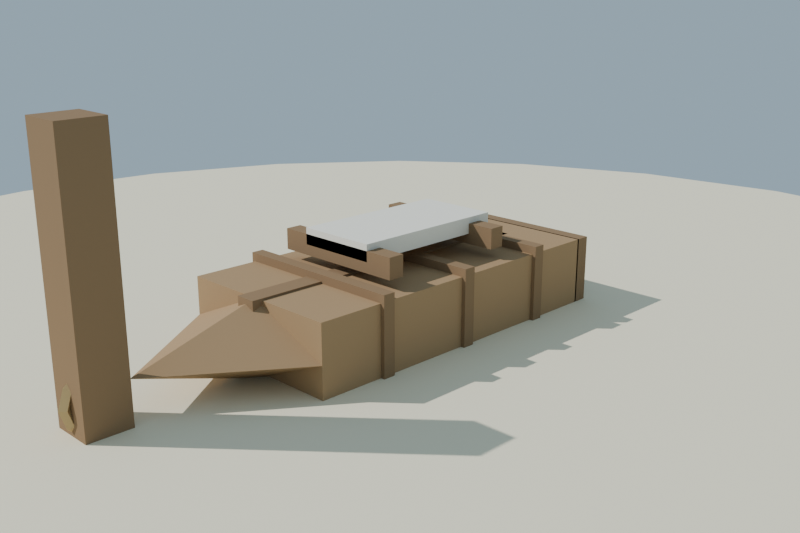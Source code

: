 # Source: bote_pesca_lowpoly.blend  (saved by Blender 4.2.68; exported with 4.5.12 LTS)
import bpy
from mathutils import Matrix  # noqa: F401  (used for matrix-valued properties, if any)

bpy.ops.wm.read_factory_settings(use_empty=True)
scene = bpy.context.scene
scene.name = 'Scene'

# ---- collections
col_collection = bpy.data.collections.new('Collection'); scene.collection.children.link(col_collection)

# ---- materials (node trees are filled in below, after node groups)
mat_mat_madera_bote_osc = bpy.data.materials.new('MAT_Madera_Bote_Osc')
mat_mat_tela_bote = bpy.data.materials.new('MAT_Tela_Bote')
mat_mat_arena_isla = bpy.data.materials.new('MAT_Arena_Isla')
mat_mat_madera_bote = bpy.data.materials.new('MAT_Madera_Bote')
mat_mat_cuerda_bote = bpy.data.materials.new('MAT_Cuerda_Bote')

# ---- material node trees
mat_mat_madera_bote_osc.use_nodes = True; mat_mat_madera_bote_osc.node_tree.nodes.clear()
_N = mat_mat_madera_bote_osc.node_tree.nodes; _L = mat_mat_madera_bote_osc.node_tree.links
n0 = _N.new('ShaderNodeBsdfPrincipled'); n0.name = 'Principled BSDF'; n0.location = (10, 300)
n0.inputs[0].default_value = (0.28, 0.18, 0.1, 1.0)
n0.inputs[2].default_value = 0.88
n0.inputs[13].default_value = 0.1
n1 = _N.new('ShaderNodeOutputMaterial'); n1.name = 'Material Output'; n1.location = (300, 300)
_L.new(n0.outputs[0], n1.inputs[0])
n1.is_active_output = True
mat_mat_tela_bote.use_nodes = True; mat_mat_tela_bote.node_tree.nodes.clear()
_N = mat_mat_tela_bote.node_tree.nodes; _L = mat_mat_tela_bote.node_tree.links
n0 = _N.new('ShaderNodeBsdfPrincipled'); n0.name = 'Principled BSDF'; n0.location = (10, 300)
n0.inputs[0].default_value = (0.88, 0.84, 0.74, 1.0)
n0.inputs[2].default_value = 0.9
n0.inputs[13].default_value = 0.1
n1 = _N.new('ShaderNodeOutputMaterial'); n1.name = 'Material Output'; n1.location = (300, 300)
_L.new(n0.outputs[0], n1.inputs[0])
n1.is_active_output = True
mat_mat_arena_isla.use_nodes = True; mat_mat_arena_isla.node_tree.nodes.clear()
_N = mat_mat_arena_isla.node_tree.nodes; _L = mat_mat_arena_isla.node_tree.links
n0 = _N.new('ShaderNodeBsdfPrincipled'); n0.name = 'Principled BSDF'; n0.location = (10, 300)
n0.inputs[0].default_value = (0.92, 0.84, 0.63, 1.0)
n0.inputs[2].default_value = 1.0
n0.inputs[13].default_value = 0.1
n1 = _N.new('ShaderNodeOutputMaterial'); n1.name = 'Material Output'; n1.location = (300, 300)
_L.new(n0.outputs[0], n1.inputs[0])
n1.is_active_output = True
mat_mat_madera_bote.use_nodes = True; mat_mat_madera_bote.node_tree.nodes.clear()
_N = mat_mat_madera_bote.node_tree.nodes; _L = mat_mat_madera_bote.node_tree.links
n0 = _N.new('ShaderNodeBsdfPrincipled'); n0.name = 'Principled BSDF'; n0.location = (10, 300)
n0.inputs[0].default_value = (0.4, 0.26, 0.14, 1.0)
n0.inputs[2].default_value = 0.86
n0.inputs[13].default_value = 0.1
n1 = _N.new('ShaderNodeOutputMaterial'); n1.name = 'Material Output'; n1.location = (300, 300)
_L.new(n0.outputs[0], n1.inputs[0])
n1.is_active_output = True
mat_mat_cuerda_bote.use_nodes = True; mat_mat_cuerda_bote.node_tree.nodes.clear()
_N = mat_mat_cuerda_bote.node_tree.nodes; _L = mat_mat_cuerda_bote.node_tree.links
n0 = _N.new('ShaderNodeBsdfPrincipled'); n0.name = 'Principled BSDF'; n0.location = (10, 300)
n0.inputs[0].default_value = (0.55, 0.4, 0.2, 1.0)
n0.inputs[2].default_value = 0.92
n0.inputs[13].default_value = 0.1
n1 = _N.new('ShaderNodeOutputMaterial'); n1.name = 'Material Output'; n1.location = (300, 300)
_L.new(n0.outputs[0], n1.inputs[0])
n1.is_active_output = True

# ---- world
world_mundo = bpy.data.worlds.new('Mundo'); scene.world = world_mundo
world_mundo.use_nodes = True; world_mundo.node_tree.nodes.clear()
_N = world_mundo.node_tree.nodes; _L = world_mundo.node_tree.links
n0 = _N.new('ShaderNodeBackground'); n0.name = 'Background'; n0.location = (10, 300)
n0.inputs[0].default_value = (0.58, 0.79, 0.95, 1.0)
n0.inputs[1].default_value = 0.55
n1 = _N.new('ShaderNodeOutputWorld'); n1.name = 'World Output'; n1.location = (300, 300)
_L.new(n0.outputs[0], n1.inputs[0])
n1.is_active_output = True

# ---- cameras
cam_camera = bpy.data.cameras.new('Camera')
cam_camera.lens = 45.0

# ---- lights
light_sol = bpy.data.lights.new('SOL', 'SUN')
light_sol.energy = 3.4

# ---- meshes
me_sm_bote_popa = bpy.data.meshes.new('SM_Bote_Popa')
me_sm_bote_popa.from_pydata([(-0.46, -0.21, 0.01), (-0.46, -0.21, 0.19), (-0.46, 0.21, 0.01), (-0.46, 0.21, 0.19), (-0.42, -0.21, 0.01), (-0.42, -0.21, 0.19), (-0.42, 0.21, 0.01), (-0.42, 0.21, 0.19)], [], [(0, 1, 3, 2), (2, 3, 7, 6), (6, 7, 5, 4), (4, 5, 1, 0), (2, 6, 4, 0), (7, 3, 1, 5)])
me_sm_bote_popa.materials.append(mat_mat_madera_bote_osc)
me_sm_bote_popa.update()
me_sm_bote_costilla_1 = bpy.data.meshes.new('SM_Bote_Costilla_1')
me_sm_bote_costilla_1.from_pydata([(-0.265, -0.22, 0.01), (-0.265, -0.22, 0.21), (-0.265, 0.22, 0.01), (-0.265, 0.22, 0.21), (-0.235, -0.22, 0.01), (-0.235, -0.22, 0.21), (-0.235, 0.22, 0.01), (-0.235, 0.22, 0.21)], [], [(0, 1, 3, 2), (2, 3, 7, 6), (6, 7, 5, 4), (4, 5, 1, 0), (2, 6, 4, 0), (7, 3, 1, 5)])
me_sm_bote_costilla_1.materials.append(mat_mat_madera_bote_osc)
me_sm_bote_costilla_1.update()
me_sm_bote_costilla_2 = bpy.data.meshes.new('SM_Bote_Costilla_2')
me_sm_bote_costilla_2.from_pydata([(-0.015, -0.22, 0.01), (-0.015, -0.22, 0.21), (-0.015, 0.22, 0.01), (-0.015, 0.22, 0.21), (0.015, -0.22, 0.01), (0.015, -0.22, 0.21), (0.015, 0.22, 0.01), (0.015, 0.22, 0.21)], [], [(0, 1, 3, 2), (2, 3, 7, 6), (6, 7, 5, 4), (4, 5, 1, 0), (2, 6, 4, 0), (7, 3, 1, 5)])
me_sm_bote_costilla_2.materials.append(mat_mat_madera_bote_osc)
me_sm_bote_costilla_2.update()
me_sm_bote_costilla_3 = bpy.data.meshes.new('SM_Bote_Costilla_3')
me_sm_bote_costilla_3.from_pydata([(0.235, -0.22, 0.01), (0.235, -0.22, 0.21), (0.235, 0.22, 0.01), (0.235, 0.22, 0.21), (0.265, -0.22, 0.01), (0.265, -0.22, 0.21), (0.265, 0.22, 0.01), (0.265, 0.22, 0.21)], [], [(0, 1, 3, 2), (2, 3, 7, 6), (6, 7, 5, 4), (4, 5, 1, 0), (2, 6, 4, 0), (7, 3, 1, 5)])
me_sm_bote_costilla_3.materials.append(mat_mat_madera_bote_osc)
me_sm_bote_costilla_3.update()
me_sm_bote_banco_1 = bpy.data.meshes.new('SM_Bote_Banco_1')
me_sm_bote_banco_1.from_pydata([(-0.17, -0.17, 0.215), (-0.17, -0.17, 0.265), (-0.17, 0.17, 0.215), (-0.17, 0.17, 0.265), (-0.13, -0.17, 0.215), (-0.13, -0.17, 0.265), (-0.13, 0.17, 0.215), (-0.13, 0.17, 0.265)], [], [(0, 1, 3, 2), (2, 3, 7, 6), (6, 7, 5, 4), (4, 5, 1, 0), (2, 6, 4, 0), (7, 3, 1, 5)])
me_sm_bote_banco_1.materials.append(mat_mat_madera_bote_osc)
me_sm_bote_banco_1.update()
me_sm_bote_banco_2 = bpy.data.meshes.new('SM_Bote_Banco_2')
me_sm_bote_banco_2.from_pydata([(0.16, -0.17, 0.215), (0.16, -0.17, 0.265), (0.16, 0.17, 0.215), (0.16, 0.17, 0.265), (0.2, -0.17, 0.215), (0.2, -0.17, 0.265), (0.2, 0.17, 0.215), (0.2, 0.17, 0.265)], [], [(0, 1, 3, 2), (2, 3, 7, 6), (6, 7, 5, 4), (4, 5, 1, 0), (2, 6, 4, 0), (7, 3, 1, 5)])
me_sm_bote_banco_2.materials.append(mat_mat_madera_bote_osc)
me_sm_bote_banco_2.update()
me_sm_bote_vela = bpy.data.meshes.new('SM_Bote_Vela')
me_sm_bote_vela.from_pydata([(-0.2, -0.1, 0.24), (-0.2, -0.1, 0.28), (-0.2, 0.1, 0.24), (-0.2, 0.1, 0.28), (0.2, -0.1, 0.24), (0.2, -0.1, 0.28), (0.2, 0.1, 0.24), (0.2, 0.1, 0.28)], [], [(0, 1, 3, 2), (2, 3, 7, 6), (6, 7, 5, 4), (4, 5, 1, 0), (2, 6, 4, 0), (7, 3, 1, 5)])
me_sm_bote_vela.materials.append(mat_mat_tela_bote)
me_sm_bote_vela.update()
me_sm_bote_remo = bpy.data.meshes.new('SM_Bote_Remo')
me_sm_bote_remo.from_pydata([(-0.25, -0.025, 0.165), (-0.25, -0.025, 0.195), (-0.25, 0.025, 0.165), (-0.25, 0.025, 0.195), (0.45, -0.025, 0.165), (0.45, -0.025, 0.195), (0.45, 0.025, 0.165), (0.45, 0.025, 0.195)], [], [(0, 1, 3, 2), (2, 3, 7, 6), (6, 7, 5, 4), (4, 5, 1, 0), (2, 6, 4, 0), (7, 3, 1, 5)])
me_sm_bote_remo.materials.append(mat_mat_madera_bote_osc)
me_sm_bote_remo.update()
me_sm_bote_remohoja = bpy.data.meshes.new('SM_Bote_RemoHoja')
me_sm_bote_remohoja.from_pydata([(-0.34, -0.05, 0.17), (-0.34, -0.05, 0.19), (-0.34, 0.05, 0.17), (-0.34, 0.05, 0.19), (-0.22, -0.05, 0.17), (-0.22, -0.05, 0.19), (-0.22, 0.05, 0.17), (-0.22, 0.05, 0.19)], [], [(0, 1, 3, 2), (2, 3, 7, 6), (6, 7, 5, 4), (4, 5, 1, 0), (2, 6, 4, 0), (7, 3, 1, 5)])
me_sm_bote_remohoja.materials.append(mat_mat_madera_bote_osc)
me_sm_bote_remohoja.update()
me_sm_bote_poste = bpy.data.meshes.new('SM_Bote_Poste')
me_sm_bote_poste.from_pydata([(0.75, -0.05, 0.0), (0.75, -0.05, 0.6), (0.75, 0.05, 0.0), (0.75, 0.05, 0.6), (0.85, -0.05, 0.0), (0.85, -0.05, 0.6), (0.85, 0.05, 0.0), (0.85, 0.05, 0.6)], [], [(0, 1, 3, 2), (2, 3, 7, 6), (6, 7, 5, 4), (4, 5, 1, 0), (2, 6, 4, 0), (7, 3, 1, 5)])
me_sm_bote_poste.materials.append(mat_mat_madera_bote_osc)
me_sm_bote_poste.update()
me_cylinder = bpy.data.meshes.new('Cylinder')
me_cylinder.from_pydata([(0.0, 2.0, -0.12), (0.0, 2.0, 0.12), (0.5176, 1.932, -0.12), (0.5176, 1.932, 0.12), (1.0, 1.732, -0.12), (1.0, 1.732, 0.12), (1.414, 1.414, -0.12), (1.414, 1.414, 0.12), (1.732, 1.0, -0.12), (1.732, 1.0, 0.12), (1.932, 0.5176, -0.12), (1.932, 0.5176, 0.12), (2.0, 0.0, -0.12), (2.0, 0.0, 0.12), (1.932, -0.5176, -0.12), (1.932, -0.5176, 0.12), (1.732, -1.0, -0.12), (1.732, -1.0, 0.12), (1.414, -1.414, -0.12), (1.414, -1.414, 0.12), (1.0, -1.732, -0.12), (1.0, -1.732, 0.12), (0.5176, -1.932, -0.12), (0.5176, -1.932, 0.12), (0.0, -2.0, -0.12), (0.0, -2.0, 0.12), (-0.5176, -1.932, -0.12), (-0.5176, -1.932, 0.12), (-1.0, -1.732, -0.12), (-1.0, -1.732, 0.12), (-1.414, -1.414, -0.12), (-1.414, -1.414, 0.12), (-1.732, -1.0, -0.12), (-1.732, -1.0, 0.12), (-1.932, -0.5176, -0.12), (-1.932, -0.5176, 0.12), (-2.0, 0.0, -0.12), (-2.0, 0.0, 0.12), (-1.932, 0.5176, -0.12), (-1.932, 0.5176, 0.12), (-1.732, 1.0, -0.12), (-1.732, 1.0, 0.12), (-1.414, 1.414, -0.12), (-1.414, 1.414, 0.12), (-1.0, 1.732, -0.12), (-1.0, 1.732, 0.12), (-0.5176, 1.932, -0.12), (-0.5176, 1.932, 0.12)], [], [(0, 1, 3, 2), (2, 3, 5, 4), (4, 5, 7, 6), (6, 7, 9, 8), (8, 9, 11, 10), (10, 11, 13, 12), (12, 13, 15, 14), (14, 15, 17, 16), (16, 17, 19, 18), (18, 19, 21, 20), (20, 21, 23, 22), (22, 23, 25, 24), (24, 25, 27, 26), (26, 27, 29, 28), (28, 29, 31, 30), (30, 31, 33, 32), (32, 33, 35, 34), (34, 35, 37, 36), (36, 37, 39, 38), (38, 39, 41, 40), (40, 41, 43, 42), (42, 43, 45, 44), (3, 1, 47, 45, 43, 41, 39, 37, 35, 33, 31, 29, 27, 25, 23, 21, 19, 17, 15, 13, 11, 9, 7, 5), (44, 45, 47, 46), (46, 47, 1, 0), (0, 2, 4, 6, 8, 10, 12, 14, 16, 18, 20, 22, 24, 26, 28, 30, 32, 34, 36, 38, 40, 42, 44, 46)])
_uv = me_cylinder.uv_layers.new(name='UVMap')
_uv.uv.foreach_set('vector', [1.0, 0.5, 1.0, 1.0, 0.9583, 1.0, 0.9583, 0.5, 0.9583, 0.5, 0.9583, 1.0, 0.9167, 1.0, 0.9167, 0.5, 0.9167, 0.5, 0.9167, 1.0, 0.875, 1.0, 0.875, 0.5, 0.875, 0.5, 0.875, 1.0, 0.8333, 1.0, 0.8333, 0.5, 0.8333, 0.5, 0.8333, 1.0, 0.7917, 1.0, 0.7917, 0.5, 0.7917, 0.5, 0.7917, 1.0, 0.75, 1.0, 0.75, 0.5, 0.75, 0.5, 0.75, 1.0, 0.7083, 1.0, 0.7083, 0.5, 0.7083, 0.5, 0.7083, 1.0, 0.6667, 1.0, 0.6667, 0.5, 0.6667, 0.5, 0.6667, 1.0, 0.625, 1.0, 0.625, 0.5, 0.625, 0.5, 0.625, 1.0, 0.5833, 1.0, 0.5833, 0.5, 0.5833, 0.5, 0.5833, 1.0, 0.5417, 1.0, 0.5417, 0.5, 0.5417, 0.5, 0.5417, 1.0, 0.5, 1.0, 0.5, 0.5, 0.5, 0.5, 0.5, 1.0, 0.4583, 1.0, 0.4583, 0.5, 0.4583, 0.5, 0.4583, 1.0, 0.4167, 1.0, 0.4167, 0.5, 0.4167, 0.5, 0.4167, 1.0, 0.375, 1.0, 0.375, 0.5, 0.375, 0.5, 0.375, 1.0, 0.3333, 1.0, 0.3333, 0.5, 0.3333, 0.5, 0.3333, 1.0, 0.2917, 1.0, 0.2917, 0.5, 0.2917, 0.5, 0.2917, 1.0, 0.25, 1.0, 0.25, 0.5, 0.25, 0.5, 0.25, 1.0, 0.2083, 1.0, 0.2083, 0.5, 0.2083, 0.5, 0.2083, 1.0, 0.1667, 1.0, 0.1667, 0.5, 0.1667, 0.5, 0.1667, 1.0, 0.125, 1.0, 0.125, 0.5, 0.125, 0.5, 0.125, 1.0, 0.08333, 1.0, 0.08333, 0.5, 0.3121, 0.4818, 0.25, 0.49, 0.1879, 0.4818, 0.13, 0.4578, 0.08029, 0.4197, 0.04215, 0.37, 0.01818, 0.3121, 0.01, 0.25, 0.01818, 0.1879, 0.04215, 0.13, 0.08029, 0.08029, 0.13, 0.04215, 0.1879, 0.01818, 0.25, 0.01, 0.3121, 0.01818, 0.37, 0.04215, 0.4197, 0.08029, 0.4578, 0.13, 0.4818, 0.1879, 0.49, 0.25, 0.4818, 0.3121, 0.4578, 0.37, 0.4197, 0.4197, 0.37, 0.4578, 0.08333, 0.5, 0.08333, 1.0, 0.04167, 1.0, 0.04167, 0.5, 0.04167, 0.5, 0.04167, 1.0, -1.863e-07, 1.0, -1.863e-07, 0.5, 0.75, 0.49, 0.8121, 0.4818, 0.87, 0.4578, 0.9197, 0.4197, 0.9578, 0.37, 0.9818, 0.3121, 0.99, 0.25, 0.9818, 0.1879, 0.9578, 0.13, 0.9197, 0.08029, 0.87, 0.04215, 0.8121, 0.01818, 0.75, 0.01, 0.6879, 0.01818, 0.63, 0.04215, 0.5803, 0.08029, 0.5422, 0.13, 0.5182, 0.1879, 0.51, 0.25, 0.5182, 0.3121, 0.5422, 0.37, 0.5803, 0.4197, 0.63, 0.4578, 0.6879, 0.4818])
me_cylinder.materials.append(mat_mat_arena_isla)
me_cylinder.update()
me_cube = bpy.data.meshes.new('Cube')
me_cube.from_pydata([(-0.5, -0.5, -0.5), (-0.5, -0.5, 0.5), (-0.5, 0.5, -0.5), (-0.5, 0.5, 0.5), (0.5, -0.5, -0.5), (0.5, -0.5, 0.5), (0.5, 0.5, -0.5), (0.5, 0.5, 0.5)], [], [(0, 1, 3, 2), (2, 3, 7, 6), (6, 7, 5, 4), (4, 5, 1, 0), (2, 6, 4, 0), (7, 3, 1, 5)])
_uv = me_cube.uv_layers.new(name='UVMap')
_uv.uv.foreach_set('vector', [0.375, 0.0, 0.625, 0.0, 0.625, 0.25, 0.375, 0.25, 0.375, 0.25, 0.625, 0.25, 0.625, 0.5, 0.375, 0.5, 0.375, 0.5, 0.625, 0.5, 0.625, 0.75, 0.375, 0.75, 0.375, 0.75, 0.625, 0.75, 0.625, 1.0, 0.375, 1.0, 0.125, 0.5, 0.375, 0.5, 0.375, 0.75, 0.125, 0.75, 0.625, 0.5, 0.875, 0.5, 0.875, 0.75, 0.625, 0.75])
me_cube.materials.append(mat_mat_madera_bote)
me_cube.update()
me_cone = bpy.data.meshes.new('Cone')
me_cone.from_pydata([(0.0, 0.21, -0.15), (0.21, 0.0, -0.15), (0.0, -0.21, -0.15), (-0.21, 0.0, -0.15), (0.0, 0.0, 0.15)], [], [(0, 4, 1), (1, 4, 2), (0, 1, 2, 3), (2, 4, 3), (3, 4, 0)])
_uv = me_cone.uv_layers.new(name='UVMap')
_uv.uv.foreach_set('vector', [0.25, 0.49, 0.25, 0.25, 0.49, 0.25, 0.49, 0.25, 0.25, 0.25, 0.25, 0.01, 0.75, 0.49, 0.99, 0.25, 0.75, 0.01, 0.51, 0.25, 0.25, 0.01, 0.25, 0.25, 0.01, 0.25, 0.01, 0.25, 0.25, 0.25, 0.25, 0.49])
me_cone.materials.append(mat_mat_madera_bote)
me_cone.update()
me_torus = bpy.data.meshes.new('Torus')
me_torus.from_pydata([(0.072, 0.0, 0.0), (0.06, 0.0, 0.012), (0.048, 0.0, 1.47e-18), (0.06, 0.0, -0.012), (0.05825, 0.04232, 0.0), (0.04854, 0.03527, 0.012), (0.03883, 0.02821, 1.47e-18), (0.04854, 0.03527, -0.012), (0.02225, 0.06848, 0.0), (0.01854, 0.05706, 0.012), (0.01483, 0.04565, 1.47e-18), (0.01854, 0.05706, -0.012), (-0.02225, 0.06848, 0.0), (-0.01854, 0.05706, 0.012), (-0.01483, 0.04565, 1.47e-18), (-0.01854, 0.05706, -0.012), (-0.05825, 0.04232, 0.0), (-0.04854, 0.03527, 0.012), (-0.03883, 0.02821, 1.47e-18), (-0.04854, 0.03527, -0.012), (-0.072, 6.294e-09, 0.0), (-0.06, 5.245e-09, 0.012), (-0.048, 4.196e-09, 1.47e-18), (-0.06, 5.245e-09, -0.012), (-0.05825, -0.04232, 0.0), (-0.04854, -0.03527, 0.012), (-0.03883, -0.02821, 1.47e-18), (-0.04854, -0.03527, -0.012), (-0.02225, -0.06848, 0.0), (-0.01854, -0.05706, 0.012), (-0.01483, -0.04565, 1.47e-18), (-0.01854, -0.05706, -0.012), (0.02225, -0.06848, 0.0), (0.01854, -0.05706, 0.012), (0.01483, -0.04565, 1.47e-18), (0.01854, -0.05706, -0.012), (0.05825, -0.04232, 0.0), (0.04854, -0.03527, 0.012), (0.03883, -0.02821, 1.47e-18), (0.04854, -0.03527, -0.012)], [], [(0, 4, 5, 1), (1, 5, 6, 2), (2, 6, 7, 3), (3, 7, 4, 0), (4, 8, 9, 5), (5, 9, 10, 6), (6, 10, 11, 7), (7, 11, 8, 4), (8, 12, 13, 9), (9, 13, 14, 10), (10, 14, 15, 11), (11, 15, 12, 8), (12, 16, 17, 13), (13, 17, 18, 14), (14, 18, 19, 15), (15, 19, 16, 12), (16, 20, 21, 17), (17, 21, 22, 18), (18, 22, 23, 19), (19, 23, 20, 16), (20, 24, 25, 21), (21, 25, 26, 22), (22, 26, 27, 23), (23, 27, 24, 20), (24, 28, 29, 25), (25, 29, 30, 26), (26, 30, 31, 27), (27, 31, 28, 24), (28, 32, 33, 29), (29, 33, 34, 30), (30, 34, 35, 31), (31, 35, 32, 28), (32, 36, 37, 33), (33, 37, 38, 34), (34, 38, 39, 35), (35, 39, 36, 32), (36, 0, 1, 37), (37, 1, 2, 38), (38, 2, 3, 39), (39, 3, 0, 36)])
_uv = me_torus.uv_layers.new(name='UVMap')
_uv.uv.foreach_set('vector', [0.6, 0.5, 0.7, 0.5, 0.7, 0.75, 0.6, 0.75, 0.6, 0.75, 0.7, 0.75, 0.7, 1.0, 0.6, 1.0, 0.6, 0.0, 0.7, 0.0, 0.7, 0.25, 0.6, 0.25, 0.6, 0.25, 0.7, 0.25, 0.7, 0.5, 0.6, 0.5, 0.7, 0.5, 0.8, 0.5, 0.8, 0.75, 0.7, 0.75, 0.7, 0.75, 0.8, 0.75, 0.8, 1.0, 0.7, 1.0, 0.7, 0.0, 0.8, 0.0, 0.8, 0.25, 0.7, 0.25, 0.7, 0.25, 0.8, 0.25, 0.8, 0.5, 0.7, 0.5, 0.8, 0.5, 0.9, 0.5, 0.9, 0.75, 0.8, 0.75, 0.8, 0.75, 0.9, 0.75, 0.9, 1.0, 0.8, 1.0, 0.8, 0.0, 0.9, 0.0, 0.9, 0.25, 0.8, 0.25, 0.8, 0.25, 0.9, 0.25, 0.9, 0.5, 0.8, 0.5, 0.9, 0.5, 1.0, 0.5, 1.0, 0.75, 0.9, 0.75, 0.9, 0.75, 1.0, 0.75, 1.0, 1.0, 0.9, 1.0, 0.9, 0.0, 1.0, 0.0, 1.0, 0.25, 0.9, 0.25, 0.9, 0.25, 1.0, 0.25, 1.0, 0.5, 0.9, 0.5, -1.11e-16, 0.5, 0.1, 0.5, 0.1, 0.75, -1.11e-16, 0.75, -1.11e-16, 0.75, 0.1, 0.75, 0.1, 1.0, -1.11e-16, 1.0, -1.11e-16, 0.0, 0.1, 0.0, 0.1, 0.25, -1.11e-16, 0.25, -1.11e-16, 0.25, 0.1, 0.25, 0.1, 0.5, -1.11e-16, 0.5, 0.1, 0.5, 0.2, 0.5, 0.2, 0.75, 0.1, 0.75, 0.1, 0.75, 0.2, 0.75, 0.2, 1.0, 0.1, 1.0, 0.1, 0.0, 0.2, 0.0, 0.2, 0.25, 0.1, 0.25, 0.1, 0.25, 0.2, 0.25, 0.2, 0.5, 0.1, 0.5, 0.2, 0.5, 0.3, 0.5, 0.3, 0.75, 0.2, 0.75, 0.2, 0.75, 0.3, 0.75, 0.3, 1.0, 0.2, 1.0, 0.2, 0.0, 0.3, 0.0, 0.3, 0.25, 0.2, 0.25, 0.2, 0.25, 0.3, 0.25, 0.3, 0.5, 0.2, 0.5, 0.3, 0.5, 0.4, 0.5, 0.4, 0.75, 0.3, 0.75, 0.3, 0.75, 0.4, 0.75, 0.4, 1.0, 0.3, 1.0, 0.3, 0.0, 0.4, 0.0, 0.4, 0.25, 0.3, 0.25, 0.3, 0.25, 0.4, 0.25, 0.4, 0.5, 0.3, 0.5, 0.4, 0.5, 0.5, 0.5, 0.5, 0.75, 0.4, 0.75, 0.4, 0.75, 0.5, 0.75, 0.5, 1.0, 0.4, 1.0, 0.4, 0.0, 0.5, 0.0, 0.5, 0.25, 0.4, 0.25, 0.4, 0.25, 0.5, 0.25, 0.5, 0.5, 0.4, 0.5, 0.5, 0.5, 0.6, 0.5, 0.6, 0.75, 0.5, 0.75, 0.5, 0.75, 0.6, 0.75, 0.6, 1.0, 0.5, 1.0, 0.5, 0.0, 0.6, 0.0, 0.6, 0.25, 0.5, 0.25, 0.5, 0.25, 0.6, 0.25, 0.6, 0.5, 0.5, 0.5])
me_torus.materials.append(mat_mat_cuerda_bote)
me_torus.update()

# ---- objects
ob_sm_bote_popa = bpy.data.objects.new('SM_Bote_Popa', me_sm_bote_popa)
ob_sm_bote_costilla_1 = bpy.data.objects.new('SM_Bote_Costilla_1', me_sm_bote_costilla_1)
ob_sm_bote_costilla_2 = bpy.data.objects.new('SM_Bote_Costilla_2', me_sm_bote_costilla_2)
ob_sm_bote_costilla_3 = bpy.data.objects.new('SM_Bote_Costilla_3', me_sm_bote_costilla_3)
ob_sm_bote_banco_1 = bpy.data.objects.new('SM_Bote_Banco_1', me_sm_bote_banco_1)
ob_sm_bote_banco_2 = bpy.data.objects.new('SM_Bote_Banco_2', me_sm_bote_banco_2)
ob_sm_bote_vela = bpy.data.objects.new('SM_Bote_Vela', me_sm_bote_vela)
ob_sm_bote_remo = bpy.data.objects.new('SM_Bote_Remo', me_sm_bote_remo)
ob_sm_bote_remohoja = bpy.data.objects.new('SM_Bote_RemoHoja', me_sm_bote_remohoja)
ob_sm_bote_poste = bpy.data.objects.new('SM_Bote_Poste', me_sm_bote_poste)
ob_sol = bpy.data.objects.new('SOL', light_sol)
ob_base_arena = bpy.data.objects.new('Base_Arena', me_cylinder)
ob_sm_bote_casco = bpy.data.objects.new('SM_Bote_Casco', me_cube)
ob_sm_bote_proa = bpy.data.objects.new('SM_Bote_Proa', me_cone)
ob_sm_bote_cabo = bpy.data.objects.new('SM_Bote_Cabo', me_torus)
ob_cam_bote = bpy.data.objects.new('CAM_Bote', cam_camera)

# ---- transforms, parenting, visibility, modifiers, constraints
ob_sm_bote_popa.location = (0.0, 0.0, 0.0353)
ob_sm_bote_costilla_1.location = (0.0, 0.0, 0.0353)
ob_sm_bote_costilla_2.location = (0.0, 0.0, 0.0353)
ob_sm_bote_costilla_3.location = (0.0, 0.0, 0.0353)
ob_sm_bote_banco_1.location = (0.0, 0.0, 0.0353)
ob_sm_bote_banco_2.location = (0.0, 0.0, 0.0353)
ob_sm_bote_vela.location = (0.0, 0.0, 0.0353)
ob_sm_bote_remo.location = (0.0, 0.0, 0.0353)
ob_sm_bote_remohoja.location = (0.0, 0.0, 0.0353)
ob_sm_bote_poste.location = (0.0, 0.0, 0.045)
ob_sol.location = (0.0, 0.0, 0.0)
ob_sol.rotation_euler = (0.8727, 0.1396, 0.6109)
ob_base_arena.location = (0.0, 0.0, -0.06)
ob_sm_bote_casco.location = (0.0, 0.0, 0.1353)
ob_sm_bote_casco.scale = (0.85, 0.42, 0.18)
ob_sm_bote_proa.location = (0.575, 0.0, 0.1353)
ob_sm_bote_proa.rotation_euler = (0.0, 1.571, 0.0)
ob_sm_bote_proa.scale = (0.43, 1.0, 1.0)
ob_sm_bote_cabo.location = (0.8, 0.0, 0.117)
ob_sm_bote_cabo.rotation_euler = (1.571, -0.0, 0.0)
ob_cam_bote.location = (1.6, 1.6, 0.9)
ob_cam_bote.rotation_euler = (1.271, -6.418e-08, 2.356)

# ---- collection membership
scene.collection.objects.link(ob_sm_bote_popa)
scene.collection.objects.link(ob_sm_bote_costilla_1)
scene.collection.objects.link(ob_sm_bote_costilla_2)
scene.collection.objects.link(ob_sm_bote_costilla_3)
scene.collection.objects.link(ob_sm_bote_banco_1)
scene.collection.objects.link(ob_sm_bote_banco_2)
scene.collection.objects.link(ob_sm_bote_vela)
scene.collection.objects.link(ob_sm_bote_remo)
scene.collection.objects.link(ob_sm_bote_remohoja)
scene.collection.objects.link(ob_sm_bote_poste)
scene.collection.objects.link(ob_sol)
col_collection.objects.link(ob_base_arena)
col_collection.objects.link(ob_sm_bote_casco)
col_collection.objects.link(ob_sm_bote_proa)
col_collection.objects.link(ob_sm_bote_cabo)
col_collection.objects.link(ob_cam_bote)

# ---- scene / render settings (as saved in the file)
scene.camera = ob_cam_bote
scene.frame_start = 1; scene.frame_end = 250; scene.frame_set(1)
scene.render.engine = 'BLENDER_EEVEE_NEXT'
scene.render.resolution_x = 1200
scene.render.resolution_y = 800
bpy.context.view_layer.update()
